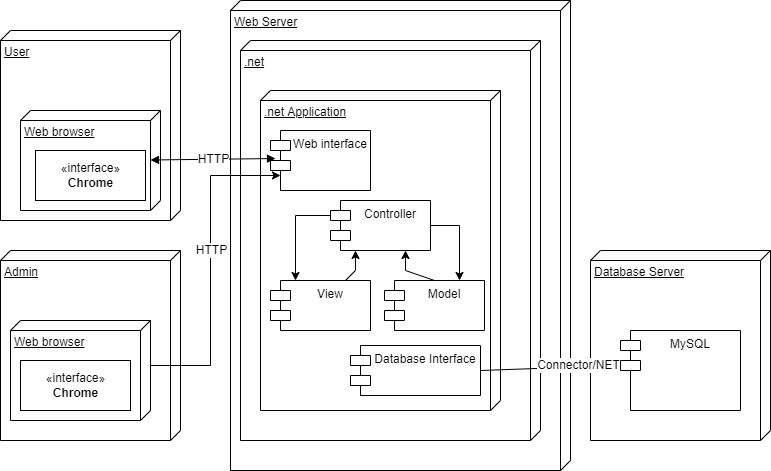

The diagram above was exported from draw.io. Its source (the exported page's mxGraphModel, read from the mxfile embedded in the PNG):
<mxGraphModel dx="1422" dy="762" grid="1" gridSize="10" guides="1" tooltips="1" connect="1" arrows="1" fold="1" page="1" pageScale="1" pageWidth="827" pageHeight="1169" math="0" shadow="0">
  <root>
    <mxCell id="WIyWlLk6GJQsqaUBKTNV-0" />
    <mxCell id="WIyWlLk6GJQsqaUBKTNV-1" parent="WIyWlLk6GJQsqaUBKTNV-0" />
    <mxCell id="5JWLPE1LkZMyClAHetSL-0" value="Web Server" style="verticalAlign=top;align=left;spacingTop=8;spacingLeft=2;spacingRight=12;shape=cube;size=10;direction=south;fontStyle=4;html=1;" vertex="1" parent="WIyWlLk6GJQsqaUBKTNV-1">
      <mxGeometry x="260" y="220" width="340" height="470" as="geometry" />
    </mxCell>
    <mxCell id="5JWLPE1LkZMyClAHetSL-1" value="User" style="verticalAlign=top;align=left;spacingTop=8;spacingLeft=2;spacingRight=12;shape=cube;size=10;direction=south;fontStyle=4;html=1;" vertex="1" parent="WIyWlLk6GJQsqaUBKTNV-1">
      <mxGeometry x="30" y="250" width="180" height="190" as="geometry" />
    </mxCell>
    <mxCell id="5JWLPE1LkZMyClAHetSL-2" value="Database Server" style="verticalAlign=top;align=left;spacingTop=8;spacingLeft=2;spacingRight=12;shape=cube;size=10;direction=south;fontStyle=4;html=1;" vertex="1" parent="WIyWlLk6GJQsqaUBKTNV-1">
      <mxGeometry x="620" y="470" width="180" height="190" as="geometry" />
    </mxCell>
    <mxCell id="5JWLPE1LkZMyClAHetSL-4" value="Web browser" style="verticalAlign=top;align=left;spacingTop=8;spacingLeft=2;spacingRight=12;shape=cube;size=10;direction=south;fontStyle=4;html=1;" vertex="1" parent="WIyWlLk6GJQsqaUBKTNV-1">
      <mxGeometry x="50" y="330" width="140" height="100" as="geometry" />
    </mxCell>
    <mxCell id="5JWLPE1LkZMyClAHetSL-5" value=".net" style="verticalAlign=top;align=left;spacingTop=8;spacingLeft=2;spacingRight=12;shape=cube;size=10;direction=south;fontStyle=4;html=1;" vertex="1" parent="WIyWlLk6GJQsqaUBKTNV-1">
      <mxGeometry x="270" y="260" width="300" height="400" as="geometry" />
    </mxCell>
    <mxCell id="5JWLPE1LkZMyClAHetSL-6" value=".net Application" style="verticalAlign=top;align=left;spacingTop=8;spacingLeft=2;spacingRight=12;shape=cube;size=10;direction=south;fontStyle=4;html=1;" vertex="1" parent="WIyWlLk6GJQsqaUBKTNV-1">
      <mxGeometry x="290" y="310" width="240" height="320" as="geometry" />
    </mxCell>
    <mxCell id="5JWLPE1LkZMyClAHetSL-7" value="MySQL" style="shape=module;align=left;spacingLeft=20;align=center;verticalAlign=top;" vertex="1" parent="WIyWlLk6GJQsqaUBKTNV-1">
      <mxGeometry x="650" y="550" width="120" height="80" as="geometry" />
    </mxCell>
    <mxCell id="5JWLPE1LkZMyClAHetSL-12" value="Web interface" style="shape=module;align=left;spacingLeft=20;align=center;verticalAlign=top;fontSize=12;" vertex="1" parent="WIyWlLk6GJQsqaUBKTNV-1">
      <mxGeometry x="300" y="350" width="100" height="60" as="geometry" />
    </mxCell>
    <mxCell id="5JWLPE1LkZMyClAHetSL-18" value="" style="endArrow=classic;startArrow=none;endFill=1;startFill=1;html=1;rounded=0;fontSize=12;entryX=0;entryY=0;entryDx=0;entryDy=35;entryPerimeter=0;exitX=1;exitY=0.5;exitDx=0;exitDy=0;" edge="1" parent="WIyWlLk6GJQsqaUBKTNV-1" source="5JWLPE1LkZMyClAHetSL-11" target="5JWLPE1LkZMyClAHetSL-7">
      <mxGeometry width="160" relative="1" as="geometry">
        <mxPoint x="430" y="484.5" as="sourcePoint" />
        <mxPoint x="590" y="484.5" as="targetPoint" />
      </mxGeometry>
    </mxCell>
    <mxCell id="5JWLPE1LkZMyClAHetSL-20" value="Connector/NET" style="edgeLabel;html=1;align=center;verticalAlign=middle;resizable=0;points=[];fontSize=12;" vertex="1" connectable="0" parent="5JWLPE1LkZMyClAHetSL-18">
      <mxGeometry x="0.3999" y="2" relative="1" as="geometry">
        <mxPoint as="offset" />
      </mxGeometry>
    </mxCell>
    <mxCell id="5JWLPE1LkZMyClAHetSL-19" value="HTTP" style="endArrow=block;startArrow=block;endFill=1;startFill=1;html=1;rounded=0;fontSize=12;entryX=0.05;entryY=0.467;entryDx=0;entryDy=0;entryPerimeter=0;" edge="1" parent="WIyWlLk6GJQsqaUBKTNV-1" target="5JWLPE1LkZMyClAHetSL-12">
      <mxGeometry width="160" relative="1" as="geometry">
        <mxPoint x="180" y="379.5" as="sourcePoint" />
        <mxPoint x="340" y="379.5" as="targetPoint" />
      </mxGeometry>
    </mxCell>
    <mxCell id="5JWLPE1LkZMyClAHetSL-23" value="Admin" style="verticalAlign=top;align=left;spacingTop=8;spacingLeft=2;spacingRight=12;shape=cube;size=10;direction=south;fontStyle=4;html=1;" vertex="1" parent="WIyWlLk6GJQsqaUBKTNV-1">
      <mxGeometry x="30" y="470" width="180" height="190" as="geometry" />
    </mxCell>
    <mxCell id="5JWLPE1LkZMyClAHetSL-25" style="edgeStyle=none;rounded=0;orthogonalLoop=1;jettySize=auto;html=1;exitX=0;exitY=0;exitDx=45;exitDy=0;exitPerimeter=0;entryX=0;entryY=0.75;entryDx=10;entryDy=0;entryPerimeter=0;fontSize=12;endArrow=classic;endFill=1;" edge="1" parent="WIyWlLk6GJQsqaUBKTNV-1" source="5JWLPE1LkZMyClAHetSL-24" target="5JWLPE1LkZMyClAHetSL-12">
      <mxGeometry relative="1" as="geometry">
        <Array as="points">
          <mxPoint x="240" y="585" />
          <mxPoint x="240" y="395" />
        </Array>
      </mxGeometry>
    </mxCell>
    <mxCell id="5JWLPE1LkZMyClAHetSL-26" value="HTTP" style="edgeLabel;html=1;align=center;verticalAlign=middle;resizable=0;points=[];fontSize=12;" vertex="1" connectable="0" parent="5JWLPE1LkZMyClAHetSL-25">
      <mxGeometry x="0.1" relative="1" as="geometry">
        <mxPoint as="offset" />
      </mxGeometry>
    </mxCell>
    <mxCell id="5JWLPE1LkZMyClAHetSL-24" value="Web browser" style="verticalAlign=top;align=left;spacingTop=8;spacingLeft=2;spacingRight=12;shape=cube;size=10;direction=south;fontStyle=4;html=1;" vertex="1" parent="WIyWlLk6GJQsqaUBKTNV-1">
      <mxGeometry x="40" y="540" width="140" height="100" as="geometry" />
    </mxCell>
    <mxCell id="5JWLPE1LkZMyClAHetSL-27" value="«interface»&lt;br&gt;&lt;b&gt;Chrome&lt;/b&gt;" style="html=1;fontSize=12;" vertex="1" parent="WIyWlLk6GJQsqaUBKTNV-1">
      <mxGeometry x="65" y="370" width="110" height="50" as="geometry" />
    </mxCell>
    <mxCell id="5JWLPE1LkZMyClAHetSL-28" value="«interface»&lt;br&gt;&lt;b&gt;Chrome&lt;/b&gt;" style="html=1;fontSize=12;" vertex="1" parent="WIyWlLk6GJQsqaUBKTNV-1">
      <mxGeometry x="50" y="580" width="110" height="50" as="geometry" />
    </mxCell>
    <mxCell id="5JWLPE1LkZMyClAHetSL-11" value="Database Interface" style="shape=module;align=left;spacingLeft=20;align=center;verticalAlign=top;fontSize=12;" vertex="1" parent="WIyWlLk6GJQsqaUBKTNV-1">
      <mxGeometry x="380" y="565" width="130" height="50" as="geometry" />
    </mxCell>
    <mxCell id="5JWLPE1LkZMyClAHetSL-36" style="edgeStyle=none;rounded=0;orthogonalLoop=1;jettySize=auto;html=1;exitX=1;exitY=0.5;exitDx=0;exitDy=0;entryX=0.75;entryY=0;entryDx=0;entryDy=0;fontSize=12;endArrow=classic;endFill=1;" edge="1" parent="WIyWlLk6GJQsqaUBKTNV-1" source="5JWLPE1LkZMyClAHetSL-31" target="5JWLPE1LkZMyClAHetSL-33">
      <mxGeometry relative="1" as="geometry">
        <Array as="points">
          <mxPoint x="489" y="445" />
        </Array>
      </mxGeometry>
    </mxCell>
    <mxCell id="5JWLPE1LkZMyClAHetSL-37" style="edgeStyle=none;rounded=0;orthogonalLoop=1;jettySize=auto;html=1;exitX=0;exitY=0;exitDx=0;exitDy=15;exitPerimeter=0;entryX=0.25;entryY=0;entryDx=0;entryDy=0;fontSize=12;endArrow=classic;endFill=1;" edge="1" parent="WIyWlLk6GJQsqaUBKTNV-1" source="5JWLPE1LkZMyClAHetSL-31" target="5JWLPE1LkZMyClAHetSL-32">
      <mxGeometry relative="1" as="geometry">
        <Array as="points">
          <mxPoint x="325" y="435" />
        </Array>
      </mxGeometry>
    </mxCell>
    <mxCell id="5JWLPE1LkZMyClAHetSL-31" value="Controller" style="shape=module;align=left;spacingLeft=20;align=center;verticalAlign=top;fontSize=12;" vertex="1" parent="WIyWlLk6GJQsqaUBKTNV-1">
      <mxGeometry x="360" y="420" width="100" height="50" as="geometry" />
    </mxCell>
    <mxCell id="5JWLPE1LkZMyClAHetSL-34" style="edgeStyle=none;rounded=0;orthogonalLoop=1;jettySize=auto;html=1;entryX=0.25;entryY=1;entryDx=0;entryDy=0;fontSize=12;endArrow=classic;endFill=1;" edge="1" parent="WIyWlLk6GJQsqaUBKTNV-1" source="5JWLPE1LkZMyClAHetSL-32" target="5JWLPE1LkZMyClAHetSL-31">
      <mxGeometry relative="1" as="geometry">
        <Array as="points">
          <mxPoint x="385" y="490" />
        </Array>
      </mxGeometry>
    </mxCell>
    <mxCell id="5JWLPE1LkZMyClAHetSL-32" value="View" style="shape=module;align=left;spacingLeft=20;align=center;verticalAlign=top;fontSize=12;" vertex="1" parent="WIyWlLk6GJQsqaUBKTNV-1">
      <mxGeometry x="300" y="500" width="100" height="50" as="geometry" />
    </mxCell>
    <mxCell id="5JWLPE1LkZMyClAHetSL-35" style="edgeStyle=none;rounded=0;orthogonalLoop=1;jettySize=auto;html=1;exitX=0.5;exitY=0;exitDx=0;exitDy=0;entryX=0.75;entryY=1;entryDx=0;entryDy=0;fontSize=12;endArrow=classic;endFill=1;" edge="1" parent="WIyWlLk6GJQsqaUBKTNV-1" source="5JWLPE1LkZMyClAHetSL-33" target="5JWLPE1LkZMyClAHetSL-31">
      <mxGeometry relative="1" as="geometry">
        <Array as="points">
          <mxPoint x="435" y="490" />
        </Array>
      </mxGeometry>
    </mxCell>
    <mxCell id="5JWLPE1LkZMyClAHetSL-33" value="Model" style="shape=module;align=left;spacingLeft=20;align=center;verticalAlign=top;fontSize=12;" vertex="1" parent="WIyWlLk6GJQsqaUBKTNV-1">
      <mxGeometry x="414" y="500" width="100" height="50" as="geometry" />
    </mxCell>
  </root>
</mxGraphModel>